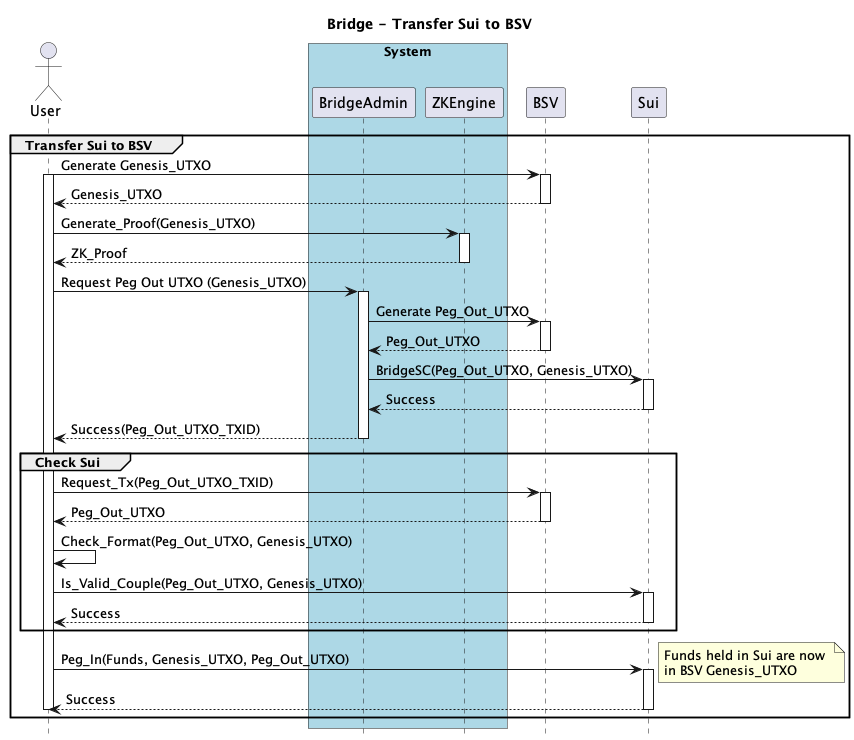

The diagram above was rendered by PlantUML. Its source (embedded in the PNG):
@startuml
title Bridge - Transfer Sui to BSV
hide footbox

actor User as U


box "System" #lightblue
    participant BridgeAdmin as A
    participant ZKEngine as Z
    
end box

participant BSV
participant Sui 


group Transfer Sui to BSV
    
    U -> BSV: Generate Genesis_UTXO
    activate U
    activate BSV
    BSV --> U: Genesis_UTXO
    deactivate BSV

    U -> Z: Generate_Proof(Genesis_UTXO)
    activate Z
    Z --> U: ZK_Proof
    deactivate Z


    U -> A: Request Peg Out UTXO (Genesis_UTXO)
    activate A
    A -> BSV: Generate Peg_Out_UTXO
    activate BSV
    BSV --> A: Peg_Out_UTXO
    deactivate BSV
    
    A -> Sui: BridgeSC(Peg_Out_UTXO, Genesis_UTXO)
    activate Sui
    Sui --> A: Success
    deactivate Sui
    
    A --> U: Success(Peg_Out_UTXO_TXID)
    deactivate A

    group Check Sui


        U -> BSV: Request_Tx(Peg_Out_UTXO_TXID)
        activate BSV
        BSV --> U: Peg_Out_UTXO
        deactivate BSV

        U -> U : Check_Format(Peg_Out_UTXO, Genesis_UTXO)


        U -> Sui: Is_Valid_Couple(Peg_Out_UTXO, Genesis_UTXO)
        activate Sui
        Sui --> U: Success
        deactivate Sui

    end

    U -> Sui: Peg_In(Funds, Genesis_UTXO, Peg_Out_UTXO)
    activate Sui
    
    note right
    Funds held in Sui are now 
    in BSV Genesis_UTXO
    end note

    Sui --> U: Success
    deactivate Sui
    deactivate U
    
end



@enduml